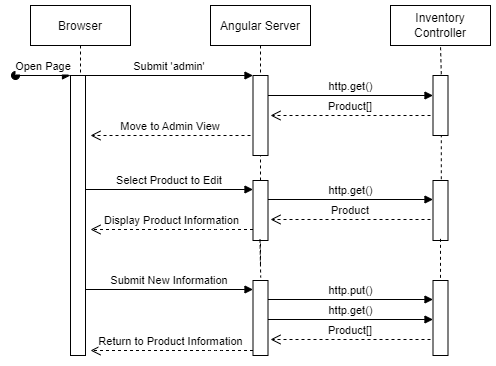

The diagram above was exported from draw.io. Its source (the exported page's mxGraphModel, read from the mxfile embedded in the PNG):
<mxGraphModel dx="1502" dy="685" grid="1" gridSize="10" guides="1" tooltips="1" connect="1" arrows="1" fold="1" page="1" pageScale="1" pageWidth="850" pageHeight="1100" math="0" shadow="0">
  <root>
    <mxCell id="0" />
    <mxCell id="1" parent="0" />
    <mxCell id="5H35LHWPrMAN4mSebtK5-1" value="Browser" style="shape=umlLifeline;perimeter=lifelinePerimeter;container=1;collapsible=0;recursiveResize=0;rounded=0;shadow=0;strokeWidth=1;" parent="1" vertex="1">
      <mxGeometry x="120" y="80" width="100" height="340" as="geometry" />
    </mxCell>
    <mxCell id="5H35LHWPrMAN4mSebtK5-2" value="" style="points=[];perimeter=orthogonalPerimeter;rounded=0;shadow=0;strokeWidth=1;" parent="5H35LHWPrMAN4mSebtK5-1" vertex="1">
      <mxGeometry x="40" y="70" width="15" height="280" as="geometry" />
    </mxCell>
    <mxCell id="5H35LHWPrMAN4mSebtK5-3" value="Open Page" style="verticalAlign=bottom;startArrow=oval;endArrow=block;startSize=8;shadow=0;strokeWidth=1;" parent="5H35LHWPrMAN4mSebtK5-1" target="5H35LHWPrMAN4mSebtK5-2" edge="1">
      <mxGeometry relative="1" as="geometry">
        <mxPoint x="-15" y="70" as="sourcePoint" />
      </mxGeometry>
    </mxCell>
    <mxCell id="5H35LHWPrMAN4mSebtK5-4" value="Move to Admin View" style="verticalAlign=bottom;endArrow=open;dashed=1;endSize=8;shadow=0;strokeWidth=1;" parent="5H35LHWPrMAN4mSebtK5-1" edge="1">
      <mxGeometry relative="1" as="geometry">
        <mxPoint x="60" y="129.9999999999999" as="targetPoint" />
        <mxPoint x="220" y="130" as="sourcePoint" />
      </mxGeometry>
    </mxCell>
    <mxCell id="5H35LHWPrMAN4mSebtK5-5" value="Angular Server" style="shape=umlLifeline;perimeter=lifelinePerimeter;container=1;collapsible=0;recursiveResize=0;rounded=0;shadow=0;strokeWidth=1;" parent="1" vertex="1">
      <mxGeometry x="300" y="80" width="100" height="260" as="geometry" />
    </mxCell>
    <mxCell id="5H35LHWPrMAN4mSebtK5-6" value="" style="points=[];perimeter=orthogonalPerimeter;rounded=0;shadow=0;strokeWidth=1;" parent="5H35LHWPrMAN4mSebtK5-5" vertex="1">
      <mxGeometry x="42.5" y="70" width="15" height="80" as="geometry" />
    </mxCell>
    <mxCell id="5H35LHWPrMAN4mSebtK5-7" value="Submit 'admin'" style="verticalAlign=bottom;endArrow=block;entryX=0;entryY=0;shadow=0;strokeWidth=1;" parent="1" source="5H35LHWPrMAN4mSebtK5-2" target="5H35LHWPrMAN4mSebtK5-6" edge="1">
      <mxGeometry relative="1" as="geometry">
        <mxPoint x="275" y="160" as="sourcePoint" />
      </mxGeometry>
    </mxCell>
    <mxCell id="5H35LHWPrMAN4mSebtK5-13" value="" style="points=[];perimeter=orthogonalPerimeter;rounded=0;shadow=0;strokeWidth=1;" parent="1" vertex="1">
      <mxGeometry x="342.5" y="255" width="15" height="60" as="geometry" />
    </mxCell>
    <mxCell id="5H35LHWPrMAN4mSebtK5-14" value="Select Product to Edit" style="verticalAlign=bottom;endArrow=block;entryX=0;entryY=0;shadow=0;strokeWidth=1;" parent="1" edge="1">
      <mxGeometry relative="1" as="geometry">
        <mxPoint x="175" y="264" as="sourcePoint" />
        <mxPoint x="342.5" y="264" as="targetPoint" />
      </mxGeometry>
    </mxCell>
    <mxCell id="DpABU_eP-0JFHmpHNDgt-6" value="" style="points=[];perimeter=orthogonalPerimeter;rounded=0;shadow=0;strokeWidth=1;" vertex="1" parent="1">
      <mxGeometry x="522.5" y="255" width="15" height="60" as="geometry" />
    </mxCell>
    <mxCell id="DpABU_eP-0JFHmpHNDgt-7" value="" style="endArrow=none;dashed=1;html=1;rounded=0;exitX=0.553;exitY=-0.021;exitDx=0;exitDy=0;exitPerimeter=0;startArrow=none;" edge="1" parent="1" source="DpABU_eP-0JFHmpHNDgt-27">
      <mxGeometry width="50" height="50" relative="1" as="geometry">
        <mxPoint x="530" y="150" as="sourcePoint" />
        <mxPoint x="530" y="120" as="targetPoint" />
      </mxGeometry>
    </mxCell>
    <mxCell id="DpABU_eP-0JFHmpHNDgt-8" value="" style="endArrow=none;dashed=1;html=1;rounded=0;exitX=0.5;exitY=0.989;exitDx=0;exitDy=0;exitPerimeter=0;" edge="1" parent="1">
      <mxGeometry width="50" height="50" relative="1" as="geometry">
        <mxPoint x="530" y="313.3399999999999" as="sourcePoint" />
        <mxPoint x="530" y="364" as="targetPoint" />
      </mxGeometry>
    </mxCell>
    <mxCell id="DpABU_eP-0JFHmpHNDgt-10" value="Inventory&lt;br&gt;Controller" style="rounded=0;whiteSpace=wrap;html=1;" vertex="1" parent="1">
      <mxGeometry x="480" y="80" width="100" height="40" as="geometry" />
    </mxCell>
    <mxCell id="DpABU_eP-0JFHmpHNDgt-16" value="http.get()" style="verticalAlign=bottom;endArrow=block;shadow=0;strokeWidth=1;" edge="1" parent="1">
      <mxGeometry relative="1" as="geometry">
        <mxPoint x="357.5" y="274" as="sourcePoint" />
        <mxPoint x="522.5" y="274" as="targetPoint" />
      </mxGeometry>
    </mxCell>
    <mxCell id="DpABU_eP-0JFHmpHNDgt-17" value="Product" style="verticalAlign=bottom;endArrow=open;dashed=1;endSize=8;shadow=0;strokeWidth=1;" edge="1" parent="1">
      <mxGeometry relative="1" as="geometry">
        <mxPoint x="360" y="294" as="targetPoint" />
        <mxPoint x="520" y="294" as="sourcePoint" />
      </mxGeometry>
    </mxCell>
    <mxCell id="DpABU_eP-0JFHmpHNDgt-19" value="Display Product Information" style="verticalAlign=bottom;endArrow=open;dashed=1;endSize=8;shadow=0;strokeWidth=1;" edge="1" parent="1">
      <mxGeometry relative="1" as="geometry">
        <mxPoint x="180" y="304" as="targetPoint" />
        <mxPoint x="342.5" y="304" as="sourcePoint" />
        <Array as="points">
          <mxPoint x="302.5" y="304" />
        </Array>
      </mxGeometry>
    </mxCell>
    <mxCell id="DpABU_eP-0JFHmpHNDgt-20" value="" style="points=[];perimeter=orthogonalPerimeter;rounded=0;shadow=0;strokeWidth=1;" vertex="1" parent="1">
      <mxGeometry x="342.5" y="355" width="15" height="75" as="geometry" />
    </mxCell>
    <mxCell id="DpABU_eP-0JFHmpHNDgt-21" value="" style="endArrow=none;dashed=1;html=1;rounded=0;exitX=0.5;exitY=0.989;exitDx=0;exitDy=0;exitPerimeter=0;entryX=0.513;entryY=-0.033;entryDx=0;entryDy=0;entryPerimeter=0;" edge="1" parent="1">
      <mxGeometry width="50" height="50" relative="1" as="geometry">
        <mxPoint x="349.5" y="314.00000000000006" as="sourcePoint" />
        <mxPoint x="350.19499999999994" y="352.02" as="targetPoint" />
      </mxGeometry>
    </mxCell>
    <mxCell id="DpABU_eP-0JFHmpHNDgt-22" value="Submit New Information" style="verticalAlign=bottom;endArrow=block;entryX=0;entryY=0;shadow=0;strokeWidth=1;" edge="1" parent="1">
      <mxGeometry relative="1" as="geometry">
        <mxPoint x="175" y="364" as="sourcePoint" />
        <mxPoint x="342.5" y="364" as="targetPoint" />
      </mxGeometry>
    </mxCell>
    <mxCell id="DpABU_eP-0JFHmpHNDgt-23" value="" style="points=[];perimeter=orthogonalPerimeter;rounded=0;shadow=0;strokeWidth=1;" vertex="1" parent="1">
      <mxGeometry x="522.5" y="355" width="15" height="75" as="geometry" />
    </mxCell>
    <mxCell id="DpABU_eP-0JFHmpHNDgt-24" value="http.put()" style="verticalAlign=bottom;endArrow=block;shadow=0;strokeWidth=1;" edge="1" parent="1">
      <mxGeometry relative="1" as="geometry">
        <mxPoint x="357.5" y="374" as="sourcePoint" />
        <mxPoint x="522.5" y="374" as="targetPoint" />
      </mxGeometry>
    </mxCell>
    <mxCell id="DpABU_eP-0JFHmpHNDgt-25" value="http.get()" style="verticalAlign=bottom;endArrow=block;shadow=0;strokeWidth=1;" edge="1" parent="1">
      <mxGeometry relative="1" as="geometry">
        <mxPoint x="357.5" y="170" as="sourcePoint" />
        <mxPoint x="522.5" y="170" as="targetPoint" />
      </mxGeometry>
    </mxCell>
    <mxCell id="DpABU_eP-0JFHmpHNDgt-26" value="Product[]" style="verticalAlign=bottom;endArrow=open;dashed=1;endSize=8;shadow=0;strokeWidth=1;" edge="1" parent="1">
      <mxGeometry relative="1" as="geometry">
        <mxPoint x="360" y="190" as="targetPoint" />
        <mxPoint x="520" y="190" as="sourcePoint" />
      </mxGeometry>
    </mxCell>
    <mxCell id="DpABU_eP-0JFHmpHNDgt-27" value="" style="points=[];perimeter=orthogonalPerimeter;rounded=0;shadow=0;strokeWidth=1;" vertex="1" parent="1">
      <mxGeometry x="522.5" y="150" width="15" height="60" as="geometry" />
    </mxCell>
    <mxCell id="DpABU_eP-0JFHmpHNDgt-28" value="" style="endArrow=none;dashed=1;html=1;rounded=0;exitX=0.553;exitY=-0.021;exitDx=0;exitDy=0;exitPerimeter=0;" edge="1" parent="1" source="DpABU_eP-0JFHmpHNDgt-6" target="DpABU_eP-0JFHmpHNDgt-27">
      <mxGeometry width="50" height="50" relative="1" as="geometry">
        <mxPoint x="530.7950000000001" y="335.74" as="sourcePoint" />
        <mxPoint x="530" y="120" as="targetPoint" />
      </mxGeometry>
    </mxCell>
    <mxCell id="DpABU_eP-0JFHmpHNDgt-29" value="Return to Product Information" style="verticalAlign=bottom;endArrow=open;dashed=1;endSize=8;shadow=0;strokeWidth=1;" edge="1" parent="1">
      <mxGeometry x="0.0154" relative="1" as="geometry">
        <mxPoint x="180" y="425" as="targetPoint" />
        <mxPoint x="342.5" y="425" as="sourcePoint" />
        <Array as="points">
          <mxPoint x="302.5" y="425" />
        </Array>
        <mxPoint x="1" as="offset" />
      </mxGeometry>
    </mxCell>
    <mxCell id="DpABU_eP-0JFHmpHNDgt-30" value="http.get()" style="verticalAlign=bottom;endArrow=block;shadow=0;strokeWidth=1;" edge="1" parent="1">
      <mxGeometry relative="1" as="geometry">
        <mxPoint x="357.5" y="394" as="sourcePoint" />
        <mxPoint x="522.5" y="394" as="targetPoint" />
      </mxGeometry>
    </mxCell>
    <mxCell id="DpABU_eP-0JFHmpHNDgt-31" value="Product[]" style="verticalAlign=bottom;endArrow=open;dashed=1;endSize=8;shadow=0;strokeWidth=1;" edge="1" parent="1">
      <mxGeometry relative="1" as="geometry">
        <mxPoint x="360" y="414" as="targetPoint" />
        <mxPoint x="520" y="414" as="sourcePoint" />
      </mxGeometry>
    </mxCell>
  </root>
</mxGraphModel>